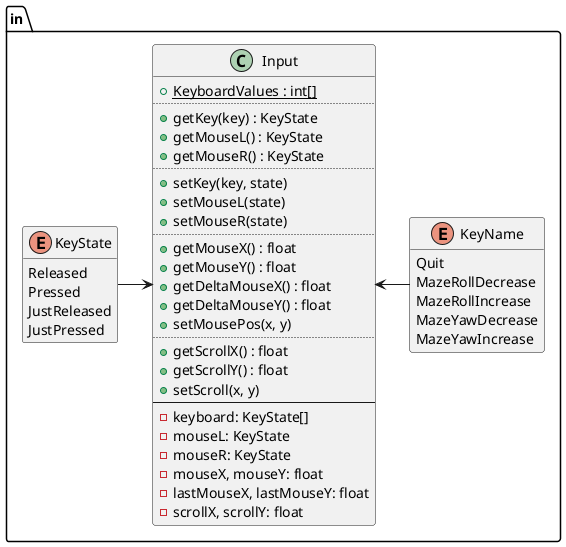

The diagram above was rendered by PlantUML. Its source (embedded in the PNG):
@startuml
set separator ::

enum in::KeyState {
	Released
	Pressed
	JustReleased
	JustPressed
}
hide KeyState methods

enum in::KeyName {
	Quit
	MazeRollDecrease
	MazeRollIncrease
	MazeYawDecrease
	MazeYawIncrease
}
hide KeyName methods

class in::Input {
	{static} +KeyboardValues : int[]
	..
	+getKey(key) : KeyState
	+getMouseL() : KeyState
	+getMouseR() : KeyState
	..
	+setKey(key, state)
	+setMouseL(state)
	+setMouseR(state)
	..
	+getMouseX() : float
	+getMouseY() : float
	+getDeltaMouseX() : float
	+getDeltaMouseY() : float
	+setMousePos(x, y)
	..
	+getScrollX() : float
	+getScrollY() : float
	+setScroll(x, y)
	--
	-keyboard: KeyState[]
	-mouseL: KeyState
	-mouseR: KeyState
	-mouseX, mouseY: float
	-lastMouseX, lastMouseY: float
	-scrollX, scrollY: float
}

Input <-left- KeyState
Input <-right- KeyName

@enduml